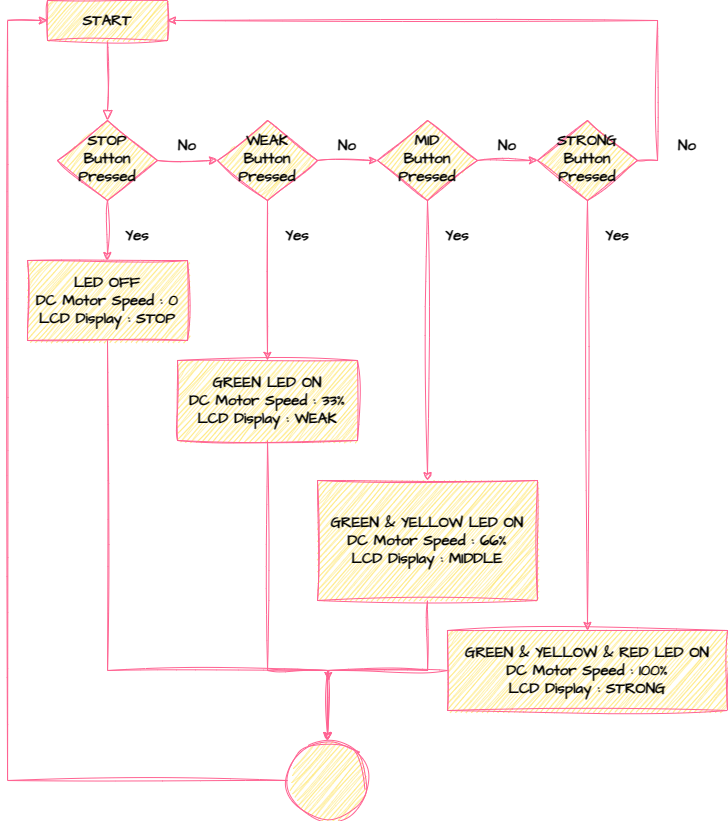

The diagram above was exported from draw.io. Its source (the exported page's mxGraphModel, read from the mxfile embedded in the PNG):
<mxGraphModel dx="1575" dy="924" grid="1" gridSize="10" guides="1" tooltips="1" connect="1" arrows="1" fold="1" page="1" pageScale="1" pageWidth="827" pageHeight="1169" math="0" shadow="0">
  <root>
    <mxCell id="WIyWlLk6GJQsqaUBKTNV-0" />
    <mxCell id="WIyWlLk6GJQsqaUBKTNV-1" parent="WIyWlLk6GJQsqaUBKTNV-0" />
    <mxCell id="WIyWlLk6GJQsqaUBKTNV-2" value="" style="rounded=0;html=1;jettySize=auto;orthogonalLoop=1;fontSize=15;endArrow=block;endFill=0;endSize=8;strokeWidth=1;shadow=0;labelBackgroundColor=none;edgeStyle=orthogonalEdgeStyle;strokeColor=#FF6392;fontColor=#000000;sketch=1;curveFitting=1;jiggle=2;fontFamily=Architects Daughter;fontSource=https%3A%2F%2Ffonts.googleapis.com%2Fcss%3Ffamily%3DArchitects%2BDaughter;fontStyle=1" parent="WIyWlLk6GJQsqaUBKTNV-1" source="WIyWlLk6GJQsqaUBKTNV-3" target="WIyWlLk6GJQsqaUBKTNV-6" edge="1">
      <mxGeometry relative="1" as="geometry" />
    </mxCell>
    <mxCell id="WIyWlLk6GJQsqaUBKTNV-3" value="START" style="rounded=0;whiteSpace=wrap;html=1;fontSize=15;glass=0;strokeWidth=1;shadow=0;labelBackgroundColor=none;fillColor=#FFE45E;strokeColor=#FF6392;fontColor=#000000;sketch=1;curveFitting=1;jiggle=2;fontFamily=Architects Daughter;fontSource=https%3A%2F%2Ffonts.googleapis.com%2Fcss%3Ffamily%3DArchitects%2BDaughter;fontStyle=1" parent="WIyWlLk6GJQsqaUBKTNV-1" vertex="1">
      <mxGeometry x="120" y="80" width="120" height="40" as="geometry" />
    </mxCell>
    <mxCell id="RZLPCIEwgCq0nihaOgPJ-5" style="edgeStyle=orthogonalEdgeStyle;rounded=0;orthogonalLoop=1;jettySize=auto;html=1;exitX=1;exitY=0.5;exitDx=0;exitDy=0;entryX=0;entryY=0.5;entryDx=0;entryDy=0;labelBackgroundColor=none;strokeColor=#FF6392;fontColor=#000000;sketch=1;curveFitting=1;jiggle=2;fontFamily=Architects Daughter;fontSource=https%3A%2F%2Ffonts.googleapis.com%2Fcss%3Ffamily%3DArchitects%2BDaughter;fontSize=15;fontStyle=1" edge="1" parent="WIyWlLk6GJQsqaUBKTNV-1" source="WIyWlLk6GJQsqaUBKTNV-6" target="WIyWlLk6GJQsqaUBKTNV-10">
      <mxGeometry relative="1" as="geometry" />
    </mxCell>
    <mxCell id="RZLPCIEwgCq0nihaOgPJ-10" style="edgeStyle=orthogonalEdgeStyle;rounded=0;orthogonalLoop=1;jettySize=auto;html=1;exitX=0.5;exitY=1;exitDx=0;exitDy=0;labelBackgroundColor=none;strokeColor=#FF6392;fontColor=#000000;sketch=1;curveFitting=1;jiggle=2;fontFamily=Architects Daughter;fontSource=https%3A%2F%2Ffonts.googleapis.com%2Fcss%3Ffamily%3DArchitects%2BDaughter;fontSize=15;fontStyle=1" edge="1" parent="WIyWlLk6GJQsqaUBKTNV-1" source="WIyWlLk6GJQsqaUBKTNV-6" target="WIyWlLk6GJQsqaUBKTNV-11">
      <mxGeometry relative="1" as="geometry" />
    </mxCell>
    <mxCell id="WIyWlLk6GJQsqaUBKTNV-6" value="STOP&lt;br style=&quot;font-size: 15px;&quot;&gt;Button&lt;br style=&quot;font-size: 15px;&quot;&gt;Pressed" style="rhombus;whiteSpace=wrap;html=1;shadow=0;fontFamily=Architects Daughter;fontSize=15;align=center;strokeWidth=1;spacing=6;spacingTop=-4;rounded=0;labelBackgroundColor=none;fillColor=#FFE45E;strokeColor=#FF6392;fontColor=#000000;sketch=1;curveFitting=1;jiggle=2;fontSource=https%3A%2F%2Ffonts.googleapis.com%2Fcss%3Ffamily%3DArchitects%2BDaughter;fontStyle=1" parent="WIyWlLk6GJQsqaUBKTNV-1" vertex="1">
      <mxGeometry x="130" y="200" width="100" height="80" as="geometry" />
    </mxCell>
    <mxCell id="RZLPCIEwgCq0nihaOgPJ-6" style="edgeStyle=orthogonalEdgeStyle;rounded=0;orthogonalLoop=1;jettySize=auto;html=1;exitX=1;exitY=0.5;exitDx=0;exitDy=0;entryX=0;entryY=0.5;entryDx=0;entryDy=0;labelBackgroundColor=none;strokeColor=#FF6392;fontColor=#000000;sketch=1;curveFitting=1;jiggle=2;fontFamily=Architects Daughter;fontSource=https%3A%2F%2Ffonts.googleapis.com%2Fcss%3Ffamily%3DArchitects%2BDaughter;fontSize=15;fontStyle=1" edge="1" parent="WIyWlLk6GJQsqaUBKTNV-1" source="WIyWlLk6GJQsqaUBKTNV-10" target="RZLPCIEwgCq0nihaOgPJ-1">
      <mxGeometry relative="1" as="geometry" />
    </mxCell>
    <mxCell id="RZLPCIEwgCq0nihaOgPJ-15" style="edgeStyle=orthogonalEdgeStyle;rounded=0;orthogonalLoop=1;jettySize=auto;html=1;exitX=0.5;exitY=1;exitDx=0;exitDy=0;labelBackgroundColor=none;strokeColor=#FF6392;fontColor=#000000;sketch=1;curveFitting=1;jiggle=2;fontFamily=Architects Daughter;fontSource=https%3A%2F%2Ffonts.googleapis.com%2Fcss%3Ffamily%3DArchitects%2BDaughter;fontSize=15;fontStyle=1" edge="1" parent="WIyWlLk6GJQsqaUBKTNV-1" source="WIyWlLk6GJQsqaUBKTNV-10" target="RZLPCIEwgCq0nihaOgPJ-12">
      <mxGeometry relative="1" as="geometry" />
    </mxCell>
    <mxCell id="WIyWlLk6GJQsqaUBKTNV-10" value="WEAK&lt;br style=&quot;font-size: 15px;&quot;&gt;Button&lt;br style=&quot;font-size: 15px;&quot;&gt;Pressed" style="rhombus;whiteSpace=wrap;html=1;shadow=0;fontFamily=Architects Daughter;fontSize=15;align=center;strokeWidth=1;spacing=6;spacingTop=-4;rounded=0;labelBackgroundColor=none;fillColor=#FFE45E;strokeColor=#FF6392;fontColor=#000000;sketch=1;curveFitting=1;jiggle=2;fontSource=https%3A%2F%2Ffonts.googleapis.com%2Fcss%3Ffamily%3DArchitects%2BDaughter;fontStyle=1" parent="WIyWlLk6GJQsqaUBKTNV-1" vertex="1">
      <mxGeometry x="290" y="200" width="100" height="80" as="geometry" />
    </mxCell>
    <mxCell id="RZLPCIEwgCq0nihaOgPJ-24" style="edgeStyle=orthogonalEdgeStyle;rounded=0;orthogonalLoop=1;jettySize=auto;html=1;exitX=0.5;exitY=1;exitDx=0;exitDy=0;labelBackgroundColor=none;strokeColor=#FF6392;fontColor=#000000;sketch=1;curveFitting=1;jiggle=2;fontFamily=Architects Daughter;fontSource=https%3A%2F%2Ffonts.googleapis.com%2Fcss%3Ffamily%3DArchitects%2BDaughter;fontSize=15;fontStyle=1" edge="1" parent="WIyWlLk6GJQsqaUBKTNV-1" source="WIyWlLk6GJQsqaUBKTNV-11" target="RZLPCIEwgCq0nihaOgPJ-23">
      <mxGeometry relative="1" as="geometry">
        <Array as="points">
          <mxPoint x="180" y="750" />
          <mxPoint x="400" y="750" />
        </Array>
      </mxGeometry>
    </mxCell>
    <mxCell id="WIyWlLk6GJQsqaUBKTNV-11" value="LED OFF&lt;br style=&quot;font-size: 15px;&quot;&gt;DC Motor Speed : 0&lt;br style=&quot;font-size: 15px;&quot;&gt;LCD Display : STOP" style="rounded=0;whiteSpace=wrap;html=1;fontSize=15;glass=0;strokeWidth=1;shadow=0;labelBackgroundColor=none;fillColor=#FFE45E;strokeColor=#FF6392;fontColor=#000000;sketch=1;curveFitting=1;jiggle=2;fontFamily=Architects Daughter;fontSource=https%3A%2F%2Ffonts.googleapis.com%2Fcss%3Ffamily%3DArchitects%2BDaughter;fontStyle=1" parent="WIyWlLk6GJQsqaUBKTNV-1" vertex="1">
      <mxGeometry x="100" y="340" width="160" height="80" as="geometry" />
    </mxCell>
    <mxCell id="RZLPCIEwgCq0nihaOgPJ-7" style="edgeStyle=orthogonalEdgeStyle;rounded=0;orthogonalLoop=1;jettySize=auto;html=1;exitX=1;exitY=0.5;exitDx=0;exitDy=0;entryX=0;entryY=0.5;entryDx=0;entryDy=0;labelBackgroundColor=none;strokeColor=#FF6392;fontColor=#000000;sketch=1;curveFitting=1;jiggle=2;fontFamily=Architects Daughter;fontSource=https%3A%2F%2Ffonts.googleapis.com%2Fcss%3Ffamily%3DArchitects%2BDaughter;fontSize=15;fontStyle=1" edge="1" parent="WIyWlLk6GJQsqaUBKTNV-1" source="RZLPCIEwgCq0nihaOgPJ-1" target="RZLPCIEwgCq0nihaOgPJ-2">
      <mxGeometry relative="1" as="geometry" />
    </mxCell>
    <mxCell id="RZLPCIEwgCq0nihaOgPJ-16" style="edgeStyle=orthogonalEdgeStyle;rounded=0;orthogonalLoop=1;jettySize=auto;html=1;exitX=0.5;exitY=1;exitDx=0;exitDy=0;entryX=0.5;entryY=0;entryDx=0;entryDy=0;labelBackgroundColor=none;strokeColor=#FF6392;fontColor=#000000;sketch=1;curveFitting=1;jiggle=2;fontFamily=Architects Daughter;fontSource=https%3A%2F%2Ffonts.googleapis.com%2Fcss%3Ffamily%3DArchitects%2BDaughter;fontSize=15;fontStyle=1" edge="1" parent="WIyWlLk6GJQsqaUBKTNV-1" source="RZLPCIEwgCq0nihaOgPJ-1" target="RZLPCIEwgCq0nihaOgPJ-13">
      <mxGeometry relative="1" as="geometry" />
    </mxCell>
    <mxCell id="RZLPCIEwgCq0nihaOgPJ-1" value="MID&lt;br style=&quot;font-size: 15px;&quot;&gt;Button&lt;br style=&quot;font-size: 15px;&quot;&gt;Pressed" style="rhombus;whiteSpace=wrap;html=1;shadow=0;fontFamily=Architects Daughter;fontSize=15;align=center;strokeWidth=1;spacing=6;spacingTop=-4;rounded=0;labelBackgroundColor=none;fillColor=#FFE45E;strokeColor=#FF6392;fontColor=#000000;sketch=1;curveFitting=1;jiggle=2;fontSource=https%3A%2F%2Ffonts.googleapis.com%2Fcss%3Ffamily%3DArchitects%2BDaughter;fontStyle=1" vertex="1" parent="WIyWlLk6GJQsqaUBKTNV-1">
      <mxGeometry x="450" y="200" width="100" height="80" as="geometry" />
    </mxCell>
    <mxCell id="RZLPCIEwgCq0nihaOgPJ-17" style="edgeStyle=orthogonalEdgeStyle;rounded=0;orthogonalLoop=1;jettySize=auto;html=1;exitX=0.5;exitY=1;exitDx=0;exitDy=0;entryX=0.5;entryY=0;entryDx=0;entryDy=0;labelBackgroundColor=none;strokeColor=#FF6392;fontColor=#000000;sketch=1;curveFitting=1;jiggle=2;fontFamily=Architects Daughter;fontSource=https%3A%2F%2Ffonts.googleapis.com%2Fcss%3Ffamily%3DArchitects%2BDaughter;fontSize=15;fontStyle=1" edge="1" parent="WIyWlLk6GJQsqaUBKTNV-1" source="RZLPCIEwgCq0nihaOgPJ-2" target="RZLPCIEwgCq0nihaOgPJ-14">
      <mxGeometry relative="1" as="geometry" />
    </mxCell>
    <mxCell id="RZLPCIEwgCq0nihaOgPJ-19" style="edgeStyle=orthogonalEdgeStyle;rounded=0;orthogonalLoop=1;jettySize=auto;html=1;exitX=1;exitY=0.5;exitDx=0;exitDy=0;entryX=1;entryY=0.5;entryDx=0;entryDy=0;labelBackgroundColor=none;strokeColor=#FF6392;fontColor=#000000;sketch=1;curveFitting=1;jiggle=2;fontFamily=Architects Daughter;fontSource=https%3A%2F%2Ffonts.googleapis.com%2Fcss%3Ffamily%3DArchitects%2BDaughter;fontSize=15;fontStyle=1" edge="1" parent="WIyWlLk6GJQsqaUBKTNV-1" source="RZLPCIEwgCq0nihaOgPJ-2" target="WIyWlLk6GJQsqaUBKTNV-3">
      <mxGeometry relative="1" as="geometry" />
    </mxCell>
    <mxCell id="RZLPCIEwgCq0nihaOgPJ-2" value="STRONG&lt;br style=&quot;font-size: 15px;&quot;&gt;Button&lt;br style=&quot;font-size: 15px;&quot;&gt;Pressed" style="rhombus;whiteSpace=wrap;html=1;shadow=0;fontFamily=Architects Daughter;fontSize=15;align=center;strokeWidth=1;spacing=6;spacingTop=-4;rounded=0;labelBackgroundColor=none;fillColor=#FFE45E;strokeColor=#FF6392;fontColor=#000000;sketch=1;curveFitting=1;jiggle=2;fontSource=https%3A%2F%2Ffonts.googleapis.com%2Fcss%3Ffamily%3DArchitects%2BDaughter;fontStyle=1" vertex="1" parent="WIyWlLk6GJQsqaUBKTNV-1">
      <mxGeometry x="610" y="200" width="100" height="80" as="geometry" />
    </mxCell>
    <mxCell id="RZLPCIEwgCq0nihaOgPJ-3" value="No" style="text;html=1;strokeColor=none;fillColor=none;align=center;verticalAlign=middle;whiteSpace=wrap;rounded=0;labelBackgroundColor=none;fontColor=#000000;sketch=1;curveFitting=1;jiggle=2;fontFamily=Architects Daughter;fontSource=https%3A%2F%2Ffonts.googleapis.com%2Fcss%3Ffamily%3DArchitects%2BDaughter;fontSize=15;fontStyle=1" vertex="1" parent="WIyWlLk6GJQsqaUBKTNV-1">
      <mxGeometry x="230" y="210" width="60" height="30" as="geometry" />
    </mxCell>
    <mxCell id="RZLPCIEwgCq0nihaOgPJ-8" value="No" style="text;html=1;strokeColor=none;fillColor=none;align=center;verticalAlign=middle;whiteSpace=wrap;rounded=0;labelBackgroundColor=none;fontColor=#000000;sketch=1;curveFitting=1;jiggle=2;fontFamily=Architects Daughter;fontSource=https%3A%2F%2Ffonts.googleapis.com%2Fcss%3Ffamily%3DArchitects%2BDaughter;fontSize=15;fontStyle=1" vertex="1" parent="WIyWlLk6GJQsqaUBKTNV-1">
      <mxGeometry x="390" y="210" width="60" height="30" as="geometry" />
    </mxCell>
    <mxCell id="RZLPCIEwgCq0nihaOgPJ-9" value="No" style="text;html=1;strokeColor=none;fillColor=none;align=center;verticalAlign=middle;whiteSpace=wrap;rounded=0;labelBackgroundColor=none;fontColor=#000000;sketch=1;curveFitting=1;jiggle=2;fontFamily=Architects Daughter;fontSource=https%3A%2F%2Ffonts.googleapis.com%2Fcss%3Ffamily%3DArchitects%2BDaughter;fontSize=15;fontStyle=1" vertex="1" parent="WIyWlLk6GJQsqaUBKTNV-1">
      <mxGeometry x="550" y="210" width="60" height="30" as="geometry" />
    </mxCell>
    <mxCell id="RZLPCIEwgCq0nihaOgPJ-11" value="Yes" style="text;html=1;strokeColor=none;fillColor=none;align=center;verticalAlign=middle;whiteSpace=wrap;rounded=0;labelBackgroundColor=none;fontColor=#000000;sketch=1;curveFitting=1;jiggle=2;fontFamily=Architects Daughter;fontSource=https%3A%2F%2Ffonts.googleapis.com%2Fcss%3Ffamily%3DArchitects%2BDaughter;fontSize=15;fontStyle=1" vertex="1" parent="WIyWlLk6GJQsqaUBKTNV-1">
      <mxGeometry x="180" y="300" width="60" height="30" as="geometry" />
    </mxCell>
    <mxCell id="RZLPCIEwgCq0nihaOgPJ-25" style="edgeStyle=orthogonalEdgeStyle;rounded=0;orthogonalLoop=1;jettySize=auto;html=1;exitX=0.5;exitY=1;exitDx=0;exitDy=0;labelBackgroundColor=none;strokeColor=#FF6392;fontColor=#000000;sketch=1;curveFitting=1;jiggle=2;fontFamily=Architects Daughter;fontSource=https%3A%2F%2Ffonts.googleapis.com%2Fcss%3Ffamily%3DArchitects%2BDaughter;fontSize=15;fontStyle=1" edge="1" parent="WIyWlLk6GJQsqaUBKTNV-1" source="RZLPCIEwgCq0nihaOgPJ-12">
      <mxGeometry relative="1" as="geometry">
        <mxPoint x="400" y="760" as="targetPoint" />
        <Array as="points">
          <mxPoint x="340" y="750" />
          <mxPoint x="401" y="750" />
          <mxPoint x="401" y="760" />
        </Array>
      </mxGeometry>
    </mxCell>
    <mxCell id="RZLPCIEwgCq0nihaOgPJ-12" value="GREEN LED ON&lt;br style=&quot;font-size: 15px;&quot;&gt;DC Motor Speed : 33%&lt;br style=&quot;font-size: 15px;&quot;&gt;LCD Display : WEAK" style="rounded=0;whiteSpace=wrap;html=1;fontSize=15;glass=0;strokeWidth=1;shadow=0;labelBackgroundColor=none;fillColor=#FFE45E;strokeColor=#FF6392;fontColor=#000000;sketch=1;curveFitting=1;jiggle=2;fontFamily=Architects Daughter;fontSource=https%3A%2F%2Ffonts.googleapis.com%2Fcss%3Ffamily%3DArchitects%2BDaughter;fontStyle=1" vertex="1" parent="WIyWlLk6GJQsqaUBKTNV-1">
      <mxGeometry x="250" y="440" width="180" height="80" as="geometry" />
    </mxCell>
    <mxCell id="RZLPCIEwgCq0nihaOgPJ-26" style="edgeStyle=orthogonalEdgeStyle;rounded=0;orthogonalLoop=1;jettySize=auto;html=1;exitX=0.5;exitY=1;exitDx=0;exitDy=0;entryX=0.5;entryY=0;entryDx=0;entryDy=0;labelBackgroundColor=none;strokeColor=#FF6392;fontColor=#000000;sketch=1;curveFitting=1;jiggle=2;fontFamily=Architects Daughter;fontSource=https%3A%2F%2Ffonts.googleapis.com%2Fcss%3Ffamily%3DArchitects%2BDaughter;fontSize=15;fontStyle=1" edge="1" parent="WIyWlLk6GJQsqaUBKTNV-1" source="RZLPCIEwgCq0nihaOgPJ-13" target="RZLPCIEwgCq0nihaOgPJ-23">
      <mxGeometry relative="1" as="geometry">
        <Array as="points">
          <mxPoint x="500" y="750" />
          <mxPoint x="400" y="750" />
        </Array>
      </mxGeometry>
    </mxCell>
    <mxCell id="RZLPCIEwgCq0nihaOgPJ-13" value="GREEN &amp;amp; YELLOW LED ON&lt;br style=&quot;font-size: 15px;&quot;&gt;DC Motor Speed : 66%&lt;br style=&quot;font-size: 15px;&quot;&gt;LCD Display : MIDDLE" style="rounded=0;whiteSpace=wrap;html=1;fontSize=15;glass=0;strokeWidth=1;shadow=0;labelBackgroundColor=none;fillColor=#FFE45E;strokeColor=#FF6392;fontColor=#000000;sketch=1;curveFitting=1;jiggle=2;fontFamily=Architects Daughter;fontSource=https%3A%2F%2Ffonts.googleapis.com%2Fcss%3Ffamily%3DArchitects%2BDaughter;fontStyle=1" vertex="1" parent="WIyWlLk6GJQsqaUBKTNV-1">
      <mxGeometry x="390" y="560" width="220" height="120" as="geometry" />
    </mxCell>
    <mxCell id="RZLPCIEwgCq0nihaOgPJ-28" style="edgeStyle=orthogonalEdgeStyle;rounded=0;orthogonalLoop=1;jettySize=auto;html=1;exitX=0;exitY=0.5;exitDx=0;exitDy=0;entryX=0.5;entryY=0;entryDx=0;entryDy=0;labelBackgroundColor=none;strokeColor=#FF6392;fontColor=#000000;sketch=1;curveFitting=1;jiggle=2;fontFamily=Architects Daughter;fontSource=https%3A%2F%2Ffonts.googleapis.com%2Fcss%3Ffamily%3DArchitects%2BDaughter;fontSize=15;fontStyle=1" edge="1" parent="WIyWlLk6GJQsqaUBKTNV-1" source="RZLPCIEwgCq0nihaOgPJ-14" target="RZLPCIEwgCq0nihaOgPJ-23">
      <mxGeometry relative="1" as="geometry" />
    </mxCell>
    <mxCell id="RZLPCIEwgCq0nihaOgPJ-14" value="GREEN &amp;amp; YELLOW &amp;amp; RED LED ON&lt;br style=&quot;font-size: 15px;&quot;&gt;DC Motor Speed : 100%&lt;br style=&quot;font-size: 15px;&quot;&gt;LCD Display : STRONG" style="rounded=0;whiteSpace=wrap;html=1;fontSize=15;glass=0;strokeWidth=1;shadow=0;labelBackgroundColor=none;fillColor=#FFE45E;strokeColor=#FF6392;fontColor=#000000;sketch=1;curveFitting=1;jiggle=2;fontFamily=Architects Daughter;fontSource=https%3A%2F%2Ffonts.googleapis.com%2Fcss%3Ffamily%3DArchitects%2BDaughter;fontStyle=1" vertex="1" parent="WIyWlLk6GJQsqaUBKTNV-1">
      <mxGeometry x="520" y="710" width="280" height="80" as="geometry" />
    </mxCell>
    <mxCell id="RZLPCIEwgCq0nihaOgPJ-20" value="Yes" style="text;html=1;strokeColor=none;fillColor=none;align=center;verticalAlign=middle;whiteSpace=wrap;rounded=0;labelBackgroundColor=none;fontColor=#000000;sketch=1;curveFitting=1;jiggle=2;fontFamily=Architects Daughter;fontSource=https%3A%2F%2Ffonts.googleapis.com%2Fcss%3Ffamily%3DArchitects%2BDaughter;fontSize=15;fontStyle=1" vertex="1" parent="WIyWlLk6GJQsqaUBKTNV-1">
      <mxGeometry x="340" y="300" width="60" height="30" as="geometry" />
    </mxCell>
    <mxCell id="RZLPCIEwgCq0nihaOgPJ-21" value="Yes" style="text;html=1;strokeColor=none;fillColor=none;align=center;verticalAlign=middle;whiteSpace=wrap;rounded=0;labelBackgroundColor=none;fontColor=#000000;sketch=1;curveFitting=1;jiggle=2;fontFamily=Architects Daughter;fontSource=https%3A%2F%2Ffonts.googleapis.com%2Fcss%3Ffamily%3DArchitects%2BDaughter;fontSize=15;fontStyle=1" vertex="1" parent="WIyWlLk6GJQsqaUBKTNV-1">
      <mxGeometry x="500" y="300" width="60" height="30" as="geometry" />
    </mxCell>
    <mxCell id="RZLPCIEwgCq0nihaOgPJ-22" value="Yes" style="text;html=1;strokeColor=none;fillColor=none;align=center;verticalAlign=middle;whiteSpace=wrap;rounded=0;labelBackgroundColor=none;fontColor=#000000;sketch=1;curveFitting=1;jiggle=2;fontFamily=Architects Daughter;fontSource=https%3A%2F%2Ffonts.googleapis.com%2Fcss%3Ffamily%3DArchitects%2BDaughter;fontSize=15;fontStyle=1" vertex="1" parent="WIyWlLk6GJQsqaUBKTNV-1">
      <mxGeometry x="660" y="300" width="60" height="30" as="geometry" />
    </mxCell>
    <mxCell id="RZLPCIEwgCq0nihaOgPJ-30" style="edgeStyle=orthogonalEdgeStyle;rounded=0;orthogonalLoop=1;jettySize=auto;html=1;exitX=0;exitY=0.5;exitDx=0;exitDy=0;entryX=0;entryY=0.5;entryDx=0;entryDy=0;labelBackgroundColor=none;strokeColor=#FF6392;fontColor=#000000;sketch=1;curveFitting=1;jiggle=2;fontFamily=Architects Daughter;fontSource=https%3A%2F%2Ffonts.googleapis.com%2Fcss%3Ffamily%3DArchitects%2BDaughter;fontSize=15;fontStyle=1" edge="1" parent="WIyWlLk6GJQsqaUBKTNV-1" source="RZLPCIEwgCq0nihaOgPJ-23" target="WIyWlLk6GJQsqaUBKTNV-3">
      <mxGeometry relative="1" as="geometry">
        <Array as="points">
          <mxPoint x="80" y="860" />
          <mxPoint x="80" y="100" />
        </Array>
      </mxGeometry>
    </mxCell>
    <mxCell id="RZLPCIEwgCq0nihaOgPJ-23" value="" style="ellipse;whiteSpace=wrap;html=1;aspect=fixed;rounded=0;labelBackgroundColor=none;fillColor=#FFE45E;strokeColor=#FF6392;fontColor=#000000;sketch=1;curveFitting=1;jiggle=2;fontFamily=Architects Daughter;fontSource=https%3A%2F%2Ffonts.googleapis.com%2Fcss%3Ffamily%3DArchitects%2BDaughter;fontSize=15;fontStyle=1" vertex="1" parent="WIyWlLk6GJQsqaUBKTNV-1">
      <mxGeometry x="360" y="820" width="80" height="80" as="geometry" />
    </mxCell>
    <mxCell id="RZLPCIEwgCq0nihaOgPJ-29" value="No" style="text;html=1;strokeColor=none;fillColor=none;align=center;verticalAlign=middle;whiteSpace=wrap;rounded=0;labelBackgroundColor=none;fontColor=#000000;sketch=1;curveFitting=1;jiggle=2;fontFamily=Architects Daughter;fontSource=https%3A%2F%2Ffonts.googleapis.com%2Fcss%3Ffamily%3DArchitects%2BDaughter;fontSize=15;fontStyle=1" vertex="1" parent="WIyWlLk6GJQsqaUBKTNV-1">
      <mxGeometry x="730" y="210" width="60" height="30" as="geometry" />
    </mxCell>
  </root>
</mxGraphModel>